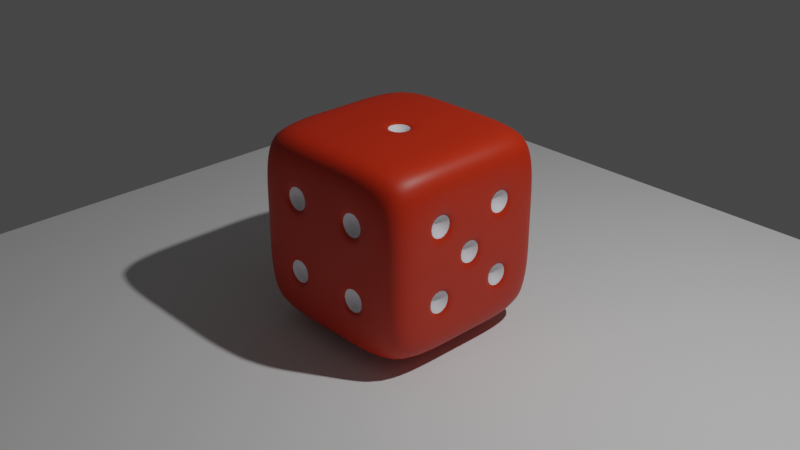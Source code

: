 # Source: Dice2.blend  (saved by Blender 2.82.7; exported with 4.5.12 LTS)
import bpy
from mathutils import Matrix  # noqa: F401  (used for matrix-valued properties, if any)

bpy.ops.wm.read_factory_settings(use_empty=True)
scene = bpy.context.scene
scene.name = 'Scene'

# ---- collections
col_collection = bpy.data.collections.new('Collection'); scene.collection.children.link(col_collection)

# ---- materials (node trees are filled in below, after node groups)
mat_maincolor = bpy.data.materials.new('MainColor')
mat_maincolor.use_transparent_shadow = False
mat_holes = bpy.data.materials.new('Holes')
mat_holes.use_transparent_shadow = False

# ---- material node trees
mat_maincolor.use_nodes = True; mat_maincolor.node_tree.nodes.clear()
_N = mat_maincolor.node_tree.nodes; _L = mat_maincolor.node_tree.links
n0 = _N.new('ShaderNodeOutputMaterial'); n0.name = 'Material Output'; n0.location = (300, 300)
n1 = _N.new('ShaderNodeBsdfPrincipled'); n1.name = 'Principled BSDF'; n1.location = (10, 300)
n1.distribution = 'GGX'
n1.subsurface_method = 'BURLEY'
n1.inputs[0].default_value = (0.5214, 0.02143, 0.0, 1.0)
n1.inputs[3].default_value = 1.45
n1.inputs[27].default_value = (0.0, 0.0, 0.0, 1.0)
n1.inputs[28].default_value = 1.0
_L.new(n1.outputs[0], n0.inputs[0])
n0.is_active_output = True
mat_holes.use_nodes = True; mat_holes.node_tree.nodes.clear()
_N = mat_holes.node_tree.nodes; _L = mat_holes.node_tree.links
n0 = _N.new('ShaderNodeOutputMaterial'); n0.name = 'Material Output'; n0.location = (300, 300)
n1 = _N.new('ShaderNodeBsdfPrincipled'); n1.name = 'Principled BSDF'; n1.location = (10, 300)
n1.distribution = 'GGX'
n1.subsurface_method = 'BURLEY'
n1.inputs[0].default_value = (0.7761, 0.7526, 0.8, 1.0)
n1.inputs[3].default_value = 1.45
n1.inputs[27].default_value = (0.0, 0.0, 0.0, 1.0)
n1.inputs[28].default_value = 1.0
_L.new(n1.outputs[0], n0.inputs[0])
n0.is_active_output = True

# ---- world
world_world = bpy.data.worlds.new('World'); scene.world = world_world
world_world.use_nodes = True; world_world.node_tree.nodes.clear()
_N = world_world.node_tree.nodes; _L = world_world.node_tree.links
n0 = _N.new('ShaderNodeOutputWorld'); n0.name = 'World Output'; n0.location = (300, 300)
n1 = _N.new('ShaderNodeBackground'); n1.name = 'Background'; n1.location = (10, 300)
n1.inputs[0].default_value = (0.05088, 0.05088, 0.05088, 1.0)
_L.new(n1.outputs[0], n0.inputs[0])
n0.is_active_output = True
world_world.color = (0.05088, 0.05088, 0.05088)
world_world.use_sun_shadow = False
world_world.sun_shadow_jitter_overblur = 0.0

# ---- cameras
cam_camera = bpy.data.cameras.new('Camera')
cam_camera.clip_end = 100.0
cam_camera.ortho_scale = 7.314

# ---- lights
light_light = bpy.data.lights.new('Light', 'POINT')
light_light.transmission_factor = 0.0
light_light.energy = 1000.0
light_light.shadow_soft_size = 0.1
light_light.shadow_maximum_resolution = 0.006
light_light.use_absolute_resolution = True

# ---- meshes
me_cube = bpy.data.meshes.new('Cube')
me_cube.from_pydata([(0.9153, 0.9153, 0.9153), (0.9153, 0.9153, -0.9153), (0.9153, -0.9153, 0.9153), (0.9153, -0.9153, -0.9153), (-0.9153, 0.9153, 0.9153), (-0.9153, 0.9153, -0.9153), (-0.9153, -0.9153, 0.9153), (-0.9153, -0.9153, -0.9153), (0.6, 1.0, -1.0), (0.2, 1.0, -1.0), (-0.2, 1.0, -1.0), (-0.6, 1.0, -1.0), (0.6, -1.0, 1.0), (0.2, -1.0, 1.0), (-0.2, -1.0, 1.0), (-0.6, -1.0, 1.0), (-0.6, -1.0, -1.0), (-0.2, -1.0, -1.0), (0.2, -1.0, -1.0), (0.6, -1.0, -1.0), (-0.6, 1.0, 1.0), (-0.2, 1.0, 1.0), (0.2, 1.0, 1.0), (0.6, 1.0, 1.0), (-1.0, 0.6, -1.0), (-1.0, 0.2, -1.0), (-1.0, -0.2, -1.0), (-1.0, -0.6, -1.0), (1.0, 0.6, 1.0), (1.0, 0.2, 1.0), (1.0, -0.2, 1.0), (1.0, -0.6, 1.0), (-1.0, -0.6, 1.0), (-1.0, -0.2, 1.0), (-1.0, 0.2, 1.0), (-1.0, 0.6, 1.0), (1.0, -0.6, -1.0), (1.0, -0.2, -1.0), (1.0, 0.2, -1.0), (1.0, 0.6, -1.0), (-0.6, 0.6, -1.0), (-0.6, 0.2, -1.0), (-0.6, -0.2, -1.0), (-0.6, -0.6, -1.0), (-0.2, 0.6, -1.0), (-0.2, 0.2, -1.0), (-0.2, -0.2, -1.0), (-0.2, -0.6, -1.0), (0.2, 0.6, -1.0), (0.2, 0.2, -1.0), (0.2, -0.2, -1.0), (0.2, -0.6, -1.0), (0.6, 0.6, -1.0), (0.6, 0.2, -1.0), (0.6, -0.2, -1.0), (0.6, -0.6, -1.0), (0.6, 0.6, 1.0), (0.6, 0.2, 1.0), (0.6, -0.2, 1.0), (0.6, -0.6, 1.0), (0.2, 0.6, 1.0), (0.2, 0.2, 1.0), (0.2, -0.2, 1.0), (0.2, -0.6, 1.0), (-0.2, 0.6, 1.0), (-0.2, 0.2, 1.0), (-0.2, -0.2, 1.0), (-0.2, -0.6, 1.0), (-0.6, 0.6, 1.0), (-0.6, 0.2, 1.0), (-0.6, -0.2, 1.0), (-0.6, -0.6, 1.0), (1.0, 1.0, 0.6), (1.0, 1.0, 0.2), (1.0, 1.0, -0.2), (1.0, 1.0, -0.6), (-1.0, -1.0, -0.6), (-1.0, -1.0, -0.2), (-1.0, -1.0, 0.2), (-1.0, -1.0, 0.6), (1.0, -1.0, 0.6), (1.0, -1.0, 0.2), (1.0, -1.0, -0.2), (1.0, -1.0, -0.6), (-1.0, 1.0, 0.6), (-1.0, 1.0, 0.2), (-1.0, 1.0, -0.2), (-1.0, 1.0, -0.6), (-0.6, 1.0, 0.6), (-0.6, 1.0, 0.2), (-0.6, 1.0, -0.2), (-0.6, 1.0, -0.6), (-0.2, 1.0, 0.6), (-0.2, 1.0, 0.2), (-0.2, 1.0, -0.2), (-0.2, 1.0, -0.6), (0.2, 1.0, 0.6), (0.2, 1.0, 0.2), (0.2, 1.0, -0.2), (0.2, 1.0, -0.6), (0.6, 1.0, 0.6), (0.6, 1.0, 0.2), (0.6, 1.0, -0.2), (0.6, 1.0, -0.6), (0.6, -1.0, 0.6), (0.6, -1.0, 0.2), (0.6, -1.0, -0.2), (0.6, -1.0, -0.6), (0.2, -1.0, 0.6), (0.2, -1.0, 0.2), (0.2, -1.0, -0.2), (0.2, -1.0, -0.6), (-0.2, -1.0, 0.6), (-0.2, -1.0, 0.2), (-0.2, -1.0, -0.2), (-0.2, -1.0, -0.6), (-0.6, -1.0, 0.6), (-0.6, -1.0, 0.2), (-0.6, -1.0, -0.2), (-0.6, -1.0, -0.6), (1.0, 0.6, 0.6), (1.0, 0.6, 0.2), (1.0, 0.6, -0.2), (1.0, 0.6, -0.6), (1.0, 0.2, 0.6), (1.0, 0.2, 0.2), (1.0, 0.2, -0.2), (1.0, 0.2, -0.6), (1.0, -0.2, 0.6), (1.0, -0.2, 0.2), (1.0, -0.2, -0.2), (1.0, -0.2, -0.6), (1.0, -0.6, 0.6), (1.0, -0.6, 0.2), (1.0, -0.6, -0.2), (1.0, -0.6, -0.6), (-1.0, -0.6, 0.6), (-1.0, -0.6, 0.2), (-1.0, -0.6, -0.2), (-1.0, -0.6, -0.6), (-1.0, -0.2, 0.6), (-1.0, -0.2, 0.2), (-1.0, -0.2, -0.2), (-1.0, -0.2, -0.6), (-1.0, 0.2, 0.6), (-1.0, 0.2, 0.2), (-1.0, 0.2, -0.2), (-1.0, 0.2, -0.6), (-1.0, 0.6, 0.6), (-1.0, 0.6, 0.2), (-1.0, 0.6, -0.2), (-1.0, 0.6, -0.6), (0.1211, 0.1211, 1.0), (-0.1211, 0.1211, 1.0), (-0.1211, -0.1211, 1.0), (0.1211, -0.1211, 1.0), (0.2628, 0.5372, -1.0), (0.5372, 0.5372, -1.0), (0.5372, 0.2628, -1.0), (0.2628, 0.2628, -1.0), (0.2628, -0.2628, -1.0), (0.5372, -0.2628, -1.0), (0.5372, -0.5372, -1.0), (0.2628, -0.5372, -1.0), (-0.5372, 0.5372, -1.0), (-0.2628, 0.5372, -1.0), (-0.2628, 0.2628, -1.0), (-0.5372, 0.2628, -1.0), (-0.5372, -0.2628, -1.0), (-0.2628, -0.2628, -1.0), (-0.2628, -0.5372, -1.0), (-0.5372, -0.5372, -1.0), (0.2707, 0.1293, -1.0), (0.5293, 0.1293, -1.0), (0.5293, -0.1293, -1.0), (0.2707, -0.1293, -1.0), (-0.5293, 0.1293, -1.0), (-0.2707, 0.1293, -1.0), (-0.2707, -0.1293, -1.0), (-0.5293, -0.1293, -1.0), (-1.0, -0.1295, -0.5295), (-1.0, -0.1295, -0.2705), (-1.0, 0.1295, -0.2705), (-1.0, 0.1295, -0.5295), (-1.0, -0.1295, 0.2705), (-1.0, -0.1295, 0.5295), (-1.0, 0.1295, 0.5295), (-1.0, 0.1295, 0.2705), (1.0, -0.2675, -0.5325), (1.0, -0.2675, -0.2675), (1.0, -0.5325, -0.2675), (1.0, -0.5325, -0.5325), (1.0, -0.2675, 0.2675), (1.0, -0.2675, 0.5325), (1.0, -0.5325, 0.5325), (1.0, -0.5325, 0.2675), (1.0, 0.1325, -0.1325), (1.0, 0.1325, 0.1325), (1.0, -0.1325, 0.1325), (1.0, -0.1325, -0.1325), (1.0, 0.5325, -0.5325), (1.0, 0.5325, -0.2675), (1.0, 0.2675, -0.2675), (1.0, 0.2675, -0.5325), (1.0, 0.5325, 0.2675), (1.0, 0.5325, 0.5325), (1.0, 0.2675, 0.5325), (1.0, 0.2675, 0.2675), (0.2593, 1.0, 0.2593), (0.2593, 1.0, 0.5407), (0.5407, 1.0, 0.5407), (0.5407, 1.0, 0.2593), (-0.1407, 1.0, -0.1407), (-0.1407, 1.0, 0.1407), (0.1407, 1.0, 0.1407), (0.1407, 1.0, -0.1407), (-0.5407, 1.0, -0.5407), (-0.5407, 1.0, -0.2593), (-0.2593, 1.0, -0.2593), (-0.2593, 1.0, -0.5407), (-0.2594, -1.0, -0.5406), (-0.2594, -1.0, -0.2594), (-0.5406, -1.0, -0.2594), (-0.5406, -1.0, -0.5406), (-0.2594, -1.0, 0.2594), (-0.2594, -1.0, 0.5406), (-0.5406, -1.0, 0.5406), (-0.5406, -1.0, 0.2594), (0.5406, -1.0, -0.5406), (0.5406, -1.0, -0.2594), (0.2594, -1.0, -0.2594), (0.2594, -1.0, -0.5406), (0.5406, -1.0, 0.2594), (0.5406, -1.0, 0.5406), (0.2594, -1.0, 0.5406), (0.2594, -1.0, 0.2594), (0.0, 0.0, 0.8318), (0.4, 0.4, -0.7811), (0.4, 0.0, -0.7811), (0.4, -0.4, -0.7811), (-0.4, 0.4, -0.7811), (-0.4, 0.0, -0.7811), (-0.4, -0.4, -0.7811), (-0.8534, 0.0, -0.4), (-0.8534, 0.0, 0.4), (0.8347, -0.4, -0.4), (0.8347, -0.4, 0.4), (0.8347, 0.0, 0.0), (0.8347, 0.4, -0.4), (0.8347, 0.4, 0.4), (-0.4, -0.8121, -0.4), (-0.4, -0.8121, 0.4), (0.4, -0.8121, -0.4), (0.4, -0.8121, 0.4), (0.4, 0.8337, 0.4), (0.0, 0.8337, 0.0), (-0.4, 0.8337, -0.4)], [], [(71, 32, 6, 15), (116, 15, 6, 79), (148, 35, 4, 84), (55, 36, 3, 19), (132, 31, 2, 80), (100, 23, 0, 72), (84, 4, 20, 88), (88, 20, 21, 92), (92, 21, 22, 96), (96, 22, 23, 100), (27, 43, 16, 7), (43, 47, 17, 16), (47, 51, 18, 17), (51, 55, 19, 18), (80, 2, 12, 104), (104, 12, 13, 108), (108, 13, 14, 112), (112, 14, 15, 116), (31, 59, 12, 2), (59, 63, 13, 12), (63, 67, 14, 13), (67, 71, 15, 14), (21, 20, 68, 64), (64, 68, 69, 65), (65, 69, 70, 66), (66, 70, 71, 67), (22, 21, 64, 60), (60, 64, 65, 61), (156, 157, 237), (62, 66, 67, 63), (23, 22, 60, 56), (56, 60, 61, 57), (57, 61, 62, 58), (58, 62, 63, 59), (0, 23, 56, 28), (28, 56, 57, 29), (29, 57, 58, 30), (30, 58, 59, 31), (9, 8, 52, 48), (172, 173, 238), (160, 161, 239), (164, 165, 240), (10, 9, 48, 44), (44, 48, 49, 45), (45, 49, 50, 46), (46, 50, 51, 47), (11, 10, 44, 40), (176, 177, 241), (168, 169, 242), (180, 181, 243), (5, 11, 40, 24), (24, 40, 41, 25), (25, 41, 42, 26), (26, 42, 43, 27), (72, 0, 28, 120), (120, 28, 29, 124), (124, 29, 30, 128), (128, 30, 31, 132), (8, 1, 39, 52), (52, 39, 38, 53), (53, 38, 37, 54), (54, 37, 36, 55), (79, 6, 32, 136), (136, 32, 33, 140), (140, 33, 34, 144), (144, 34, 35, 148), (20, 4, 35, 68), (68, 35, 34, 69), (69, 34, 33, 70), (70, 33, 32, 71), (25, 147, 151, 24), (147, 146, 150, 151), (146, 145, 149, 150), (145, 144, 148, 149), (26, 143, 147, 25), (184, 185, 244), (142, 141, 145, 146), (188, 189, 245), (27, 139, 143, 26), (139, 138, 142, 143), (138, 137, 141, 142), (137, 136, 140, 141), (7, 76, 139, 27), (76, 77, 138, 139), (77, 78, 137, 138), (78, 79, 136, 137), (37, 131, 135, 36), (192, 193, 246), (130, 129, 133, 134), (196, 197, 247), (38, 127, 131, 37), (127, 126, 130, 131), (200, 201, 248), (125, 124, 128, 129), (39, 123, 127, 38), (204, 205, 249), (122, 121, 125, 126), (220, 221, 250), (1, 75, 123, 39), (75, 74, 122, 123), (74, 73, 121, 122), (73, 72, 120, 121), (17, 115, 119, 16), (224, 225, 251), (114, 113, 117, 118), (228, 229, 252), (18, 111, 115, 17), (111, 110, 114, 115), (110, 109, 113, 114), (109, 108, 112, 113), (19, 107, 111, 18), (232, 233, 253), (106, 105, 109, 110), (208, 209, 254), (3, 83, 107, 19), (83, 82, 106, 107), (82, 81, 105, 106), (81, 80, 104, 105), (9, 99, 103, 8), (99, 98, 102, 103), (98, 97, 101, 102), (212, 213, 255), (10, 95, 99, 9), (95, 94, 98, 99), (216, 217, 256), (93, 92, 96, 97), (11, 91, 95, 10), (90, 89, 93, 94), (89, 88, 92, 93), (5, 87, 91, 11), (87, 86, 90, 91), (86, 85, 89, 90), (85, 84, 88, 89), (8, 103, 75, 1), (103, 102, 74, 75), (102, 101, 73, 74), (101, 100, 72, 73), (36, 135, 83, 3), (135, 134, 82, 83), (134, 133, 81, 82), (133, 132, 80, 81), (24, 151, 87, 5), (151, 150, 86, 87), (150, 149, 85, 86), (149, 148, 84, 85), (16, 119, 76, 7), (119, 118, 77, 76), (118, 117, 78, 77), (117, 116, 79, 78), (61, 65, 153, 152), (65, 66, 154, 153), (66, 62, 155, 154), (62, 61, 152, 155), (48, 52, 157, 156), (52, 53, 158, 157), (53, 49, 159, 158), (49, 48, 156, 159), (50, 54, 161, 160), (54, 55, 162, 161), (55, 51, 163, 162), (51, 50, 160, 163), (40, 44, 165, 164), (44, 45, 166, 165), (45, 41, 167, 166), (41, 40, 164, 167), (42, 46, 169, 168), (46, 47, 170, 169), (47, 43, 171, 170), (43, 42, 168, 171), (49, 53, 173, 172), (53, 54, 174, 173), (54, 50, 175, 174), (50, 49, 172, 175), (41, 45, 177, 176), (45, 46, 178, 177), (46, 42, 179, 178), (42, 41, 176, 179), (143, 142, 181, 180), (142, 146, 182, 181), (146, 147, 183, 182), (147, 143, 180, 183), (141, 140, 185, 184), (140, 144, 186, 185), (144, 145, 187, 186), (145, 141, 184, 187), (131, 130, 189, 188), (130, 134, 190, 189), (134, 135, 191, 190), (135, 131, 188, 191), (129, 128, 193, 192), (128, 132, 194, 193), (132, 133, 195, 194), (133, 129, 192, 195), (126, 125, 197, 196), (125, 129, 198, 197), (129, 130, 199, 198), (130, 126, 196, 199), (123, 122, 201, 200), (122, 126, 202, 201), (126, 127, 203, 202), (127, 123, 200, 203), (121, 120, 205, 204), (120, 124, 206, 205), (124, 125, 207, 206), (125, 121, 204, 207), (97, 96, 209, 208), (96, 100, 210, 209), (100, 101, 211, 210), (101, 97, 208, 211), (94, 93, 213, 212), (93, 97, 214, 213), (97, 98, 215, 214), (98, 94, 212, 215), (91, 90, 217, 216), (90, 94, 218, 217), (94, 95, 219, 218), (95, 91, 216, 219), (115, 114, 221, 220), (114, 118, 222, 221), (118, 119, 223, 222), (119, 115, 220, 223), (113, 112, 225, 224), (112, 116, 226, 225), (116, 117, 227, 226), (117, 113, 224, 227), (107, 106, 229, 228), (106, 110, 230, 229), (110, 111, 231, 230), (111, 107, 228, 231), (105, 104, 233, 232), (104, 108, 234, 233), (108, 109, 235, 234), (109, 105, 232, 235), (152, 153, 236), (153, 154, 236), (154, 155, 236), (155, 152, 236), (157, 158, 237), (158, 159, 237), (159, 156, 237), (173, 174, 238), (174, 175, 238), (175, 172, 238), (161, 162, 239), (162, 163, 239), (163, 160, 239), (165, 166, 240), (166, 167, 240), (167, 164, 240), (177, 178, 241), (178, 179, 241), (179, 176, 241), (169, 170, 242), (170, 171, 242), (171, 168, 242), (181, 182, 243), (182, 183, 243), (183, 180, 243), (185, 186, 244), (186, 187, 244), (187, 184, 244), (189, 190, 245), (190, 191, 245), (191, 188, 245), (193, 194, 246), (194, 195, 246), (195, 192, 246), (197, 198, 247), (198, 199, 247), (199, 196, 247), (201, 202, 248), (202, 203, 248), (203, 200, 248), (205, 206, 249), (206, 207, 249), (207, 204, 249), (221, 222, 250), (222, 223, 250), (223, 220, 250), (225, 226, 251), (226, 227, 251), (227, 224, 251), (229, 230, 252), (230, 231, 252), (231, 228, 252), (233, 234, 253), (234, 235, 253), (235, 232, 253), (209, 210, 254), (210, 211, 254), (211, 208, 254), (213, 214, 255), (214, 215, 255), (215, 212, 255), (217, 218, 256), (218, 219, 256), (219, 216, 256)])
me_cube.polygons.foreach_set('use_smooth', [True] * 297)
me_cube.polygons.foreach_set('material_index', [0, 0, 0, 0, 0, 0, 0, 0, 0, 0, 0, 0, 0, 0, 0, 0, 0, 0, 0, 0, 0, 0, 0, 0, 0, 0, 0, 0, 1, 0, 0, 0, 0, 0, 0, 0, 0, 0, 0, 1, 1, 1, 0, 0, 0, 0, 0, 1, 1, 1, 0, 0, 0, 0, 0, 0, 0, 0, 0, 0, 0, 0, 0, 0, 0, 0, 0, 0, 0, 0, 0, 0, 0, 0, 0, 1, 0, 1, 0, 0, 0, 0, 0, 0, 0, 0, 0, 1, 0, 1, 0, 0, 1, 0, 0, 1, 0, 1, 0, 0, 0, 0, 0, 1, 0, 1, 0, 0, 0, 0, 0, 1, 0, 1, 0, 0, 0, 0, 0, 0, 0, 1, 0, 0, 1, 0, 0, 0, 0, 0, 0, 0, 0, 0, 0, 0, 0, 0, 0, 0, 0, 0, 0, 0, 0, 0, 0, 0, 0, 0, 0, 0, 0, 0, 0, 0, 0, 0, 0, 0, 0, 0, 0, 0, 0, 0, 0, 0, 0, 0, 0, 0, 0, 0, 0, 0, 0, 0, 0, 0, 0, 0, 0, 0, 0, 0, 0, 0, 0, 0, 0, 0, 0, 0, 0, 0, 0, 0, 0, 0, 0, 0, 0, 0, 0, 0, 0, 0, 0, 0, 0, 0, 0, 0, 0, 0, 0, 0, 0, 0, 0, 0, 0, 0, 0, 0, 0, 0, 0, 0, 0, 0, 0, 1, 1, 1, 1, 1, 1, 1, 1, 1, 1, 1, 1, 1, 1, 1, 1, 1, 1, 1, 1, 1, 1, 1, 1, 1, 1, 1, 1, 1, 1, 1, 1, 1, 1, 1, 1, 1, 1, 1, 1, 1, 1, 1, 1, 1, 1, 1, 1, 1, 1, 1, 1, 1, 1, 1, 1, 1, 1, 1, 1, 1, 1, 1, 1])
_uv = me_cube.uv_layers.new(name='UVMap')
_uv.uv.foreach_set('vector', [0.825, 0.7, 0.875, 0.7, 0.875, 0.75, 0.825, 0.75, 0.575, 0.95, 0.625, 0.95, 0.625, 1.0, 0.575, 1.0, 0.575, 0.2, 0.625, 0.2, 0.625, 0.25, 0.575, 0.25, 0.325, 0.7, 0.375, 0.7, 0.375, 0.75, 0.325, 0.75, 0.575, 0.7, 0.625, 0.7, 0.625, 0.75, 0.575, 0.75, 0.575, 0.45, 0.625, 0.45, 0.625, 0.5, 0.575, 0.5, 0.575, 0.25, 0.625, 0.25, 0.625, 0.3, 0.575, 0.3, 0.575, 0.3, 0.625, 0.3, 0.625, 0.35, 0.575, 0.35, 0.575, 0.35, 0.625, 0.35, 0.625, 0.4, 0.575, 0.4, 0.575, 0.4, 0.625, 0.4, 0.625, 0.45, 0.575, 0.45, 0.125, 0.7, 0.175, 0.7, 0.175, 0.75, 0.125, 0.75, 0.175, 0.7, 0.225, 0.7, 0.225, 0.75, 0.175, 0.75, 0.225, 0.7, 0.275, 0.7, 0.275, 0.75, 0.225, 0.75, 0.275, 0.7, 0.325, 0.7, 0.325, 0.75, 0.275, 0.75, 0.575, 0.75, 0.625, 0.75, 0.625, 0.8, 0.575, 0.8, 0.575, 0.8, 0.625, 0.8, 0.625, 0.85, 0.575, 0.85, 0.575, 0.85, 0.625, 0.85, 0.625, 0.9, 0.575, 0.9, 0.575, 0.9, 0.625, 0.9, 0.625, 0.95, 0.575, 0.95, 0.625, 0.7, 0.675, 0.7, 0.675, 0.75, 0.625, 0.75, 0.675, 0.7, 0.725, 0.7, 0.725, 0.75, 0.675, 0.75, 0.725, 0.7, 0.775, 0.7, 0.775, 0.75, 0.725, 0.75, 0.775, 0.7, 0.825, 0.7, 0.825, 0.75, 0.775, 0.75, 0.775, 0.5, 0.825, 0.5, 0.825, 0.55, 0.775, 0.55, 0.775, 0.55, 0.825, 0.55, 0.825, 0.6, 0.775, 0.6, 0.775, 0.6, 0.825, 0.6, 0.825, 0.65, 0.775, 0.65, 0.775, 0.65, 0.825, 0.65, 0.825, 0.7, 0.775, 0.7, 0.725, 0.5, 0.775, 0.5, 0.775, 0.55, 0.725, 0.55, 0.725, 0.55, 0.775, 0.55, 0.775, 0.6, 0.725, 0.6, 0.2828, 0.5578, 0.3172, 0.5578, 0.3, 0.575, 0.725, 0.65, 0.775, 0.65, 0.775, 0.7, 0.725, 0.7, 0.675, 0.5, 0.725, 0.5, 0.725, 0.55, 0.675, 0.55, 0.675, 0.55, 0.725, 0.55, 0.725, 0.6, 0.675, 0.6, 0.675, 0.6, 0.725, 0.6, 0.725, 0.65, 0.675, 0.65, 0.675, 0.65, 0.725, 0.65, 0.725, 0.7, 0.675, 0.7, 0.625, 0.5, 0.675, 0.5, 0.675, 0.55, 0.625, 0.55, 0.625, 0.55, 0.675, 0.55, 0.675, 0.6, 0.625, 0.6, 0.625, 0.6, 0.675, 0.6, 0.675, 0.65, 0.625, 0.65, 0.625, 0.65, 0.675, 0.65, 0.675, 0.7, 0.625, 0.7, 0.275, 0.5, 0.325, 0.5, 0.325, 0.55, 0.275, 0.55, 0.2838, 0.6088, 0.3162, 0.6088, 0.3, 0.625, 0.2828, 0.6578, 0.3172, 0.6578, 0.3, 0.675, 0.1828, 0.5578, 0.2172, 0.5578, 0.2, 0.575, 0.225, 0.5, 0.275, 0.5, 0.275, 0.55, 0.225, 0.55, 0.225, 0.55, 0.275, 0.55, 0.275, 0.6, 0.225, 0.6, 0.225, 0.6, 0.275, 0.6, 0.275, 0.65, 0.225, 0.65, 0.225, 0.65, 0.275, 0.65, 0.275, 0.7, 0.225, 0.7, 0.175, 0.5, 0.225, 0.5, 0.225, 0.55, 0.175, 0.55, 0.1838, 0.6088, 0.2162, 0.6088, 0.2, 0.625, 0.1828, 0.6578, 0.2172, 0.6578, 0.2, 0.675, 0.4338, 0.1088, 0.4662, 0.1088, 0.45, 0.125, 0.125, 0.5, 0.175, 0.5, 0.175, 0.55, 0.125, 0.55, 0.125, 0.55, 0.175, 0.55, 0.175, 0.6, 0.125, 0.6, 0.125, 0.6, 0.175, 0.6, 0.175, 0.65, 0.125, 0.65, 0.125, 0.65, 0.175, 0.65, 0.175, 0.7, 0.125, 0.7, 0.575, 0.5, 0.625, 0.5, 0.625, 0.55, 0.575, 0.55, 0.575, 0.55, 0.625, 0.55, 0.625, 0.6, 0.575, 0.6, 0.575, 0.6, 0.625, 0.6, 0.625, 0.65, 0.575, 0.65, 0.575, 0.65, 0.625, 0.65, 0.625, 0.7, 0.575, 0.7, 0.325, 0.5, 0.375, 0.5, 0.375, 0.55, 0.325, 0.55, 0.325, 0.55, 0.375, 0.55, 0.375, 0.6, 0.325, 0.6, 0.325, 0.6, 0.375, 0.6, 0.375, 0.65, 0.325, 0.65, 0.325, 0.65, 0.375, 0.65, 0.375, 0.7, 0.325, 0.7, 0.575, 0.0, 0.625, 0.0, 0.625, 0.05, 0.575, 0.05, 0.575, 0.05, 0.625, 0.05, 0.625, 0.1, 0.575, 0.1, 0.575, 0.1, 0.625, 0.1, 0.625, 0.15, 0.575, 0.15, 0.575, 0.15, 0.625, 0.15, 0.625, 0.2, 0.575, 0.2, 0.825, 0.5, 0.875, 0.5, 0.875, 0.55, 0.825, 0.55, 0.825, 0.55, 0.875, 0.55, 0.875, 0.6, 0.825, 0.6, 0.825, 0.6, 0.875, 0.6, 0.875, 0.65, 0.825, 0.65, 0.825, 0.65, 0.875, 0.65, 0.875, 0.7, 0.825, 0.7, 0.375, 0.15, 0.425, 0.15, 0.425, 0.2, 0.375, 0.2, 0.425, 0.15, 0.475, 0.15, 0.475, 0.2, 0.425, 0.2, 0.475, 0.15, 0.525, 0.15, 0.525, 0.2, 0.475, 0.2, 0.525, 0.15, 0.575, 0.15, 0.575, 0.2, 0.525, 0.2, 0.375, 0.1, 0.425, 0.1, 0.425, 0.15, 0.375, 0.15, 0.5338, 0.1088, 0.5662, 0.1088, 0.55, 0.125, 0.475, 0.1, 0.525, 0.1, 0.525, 0.15, 0.475, 0.15, 0.4334, 0.6584, 0.4666, 0.6584, 0.45, 0.675, 0.375, 0.05, 0.425, 0.05, 0.425, 0.1, 0.375, 0.1, 0.425, 0.05, 0.475, 0.05, 0.475, 0.1, 0.425, 0.1, 0.475, 0.05, 0.525, 0.05, 0.525, 0.1, 0.475, 0.1, 0.525, 0.05, 0.575, 0.05, 0.575, 0.1, 0.525, 0.1, 0.375, 0.0, 0.425, 0.0, 0.425, 0.05, 0.375, 0.05, 0.425, 0.0, 0.475, 0.0, 0.475, 0.05, 0.425, 0.05, 0.475, 0.0, 0.525, 0.0, 0.525, 0.05, 0.475, 0.05, 0.525, 0.0, 0.575, 0.0, 0.575, 0.05, 0.525, 0.05, 0.375, 0.65, 0.425, 0.65, 0.425, 0.7, 0.375, 0.7, 0.5334, 0.6584, 0.5666, 0.6584, 0.55, 0.675, 0.475, 0.65, 0.525, 0.65, 0.525, 0.7, 0.475, 0.7, 0.4834, 0.6084, 0.5166, 0.6084, 0.5, 0.625, 0.375, 0.6, 0.425, 0.6, 0.425, 0.65, 0.375, 0.65, 0.425, 0.6, 0.475, 0.6, 0.475, 0.65, 0.425, 0.65, 0.4334, 0.5584, 0.4666, 0.5584, 0.45, 0.575, 0.525, 0.6, 0.575, 0.6, 0.575, 0.65, 0.525, 0.65, 0.375, 0.55, 0.425, 0.55, 0.425, 0.6, 0.375, 0.6, 0.5334, 0.5584, 0.5666, 0.5584, 0.55, 0.575, 0.475, 0.55, 0.525, 0.55, 0.525, 0.6, 0.475, 0.6, 0.4324, 0.9074, 0.4676, 0.9074, 0.45, 0.925, 0.375, 0.5, 0.425, 0.5, 0.425, 0.55, 0.375, 0.55, 0.425, 0.5, 0.475, 0.5, 0.475, 0.55, 0.425, 0.55, 0.475, 0.5, 0.525, 0.5, 0.525, 0.55, 0.475, 0.55, 0.525, 0.5, 0.575, 0.5, 0.575, 0.55, 0.525, 0.55, 0.375, 0.9, 0.425, 0.9, 0.425, 0.95, 0.375, 0.95, 0.5324, 0.9074, 0.5676, 0.9074, 0.55, 0.925, 0.475, 0.9, 0.525, 0.9, 0.525, 0.95, 0.475, 0.95, 0.4324, 0.8074, 0.4676, 0.8074, 0.45, 0.825, 0.375, 0.85, 0.425, 0.85, 0.425, 0.9, 0.375, 0.9, 0.425, 0.85, 0.475, 0.85, 0.475, 0.9, 0.425, 0.9, 0.475, 0.85, 0.525, 0.85, 0.525, 0.9, 0.475, 0.9, 0.525, 0.85, 0.575, 0.85, 0.575, 0.9, 0.525, 0.9, 0.375, 0.8, 0.425, 0.8, 0.425, 0.85, 0.375, 0.85, 0.5324, 0.8074, 0.5676, 0.8074, 0.55, 0.825, 0.475, 0.8, 0.525, 0.8, 0.525, 0.85, 0.475, 0.85, 0.5324, 0.4074, 0.5676, 0.4074, 0.55, 0.425, 0.375, 0.75, 0.425, 0.75, 0.425, 0.8, 0.375, 0.8, 0.425, 0.75, 0.475, 0.75, 0.475, 0.8, 0.425, 0.8, 0.475, 0.75, 0.525, 0.75, 0.525, 0.8, 0.475, 0.8, 0.525, 0.75, 0.575, 0.75, 0.575, 0.8, 0.525, 0.8, 0.375, 0.4, 0.425, 0.4, 0.425, 0.45, 0.375, 0.45, 0.425, 0.4, 0.475, 0.4, 0.475, 0.45, 0.425, 0.45, 0.475, 0.4, 0.525, 0.4, 0.525, 0.45, 0.475, 0.45, 0.4824, 0.3574, 0.5176, 0.3574, 0.5, 0.375, 0.375, 0.35, 0.425, 0.35, 0.425, 0.4, 0.375, 0.4, 0.425, 0.35, 0.475, 0.35, 0.475, 0.4, 0.425, 0.4, 0.4324, 0.3074, 0.4676, 0.3074, 0.45, 0.325, 0.525, 0.35, 0.575, 0.35, 0.575, 0.4, 0.525, 0.4, 0.375, 0.3, 0.425, 0.3, 0.425, 0.35, 0.375, 0.35, 0.475, 0.3, 0.525, 0.3, 0.525, 0.35, 0.475, 0.35, 0.525, 0.3, 0.575, 0.3, 0.575, 0.35, 0.525, 0.35, 0.375, 0.25, 0.425, 0.25, 0.425, 0.3, 0.375, 0.3, 0.425, 0.25, 0.475, 0.25, 0.475, 0.3, 0.425, 0.3, 0.475, 0.25, 0.525, 0.25, 0.525, 0.3, 0.475, 0.3, 0.525, 0.25, 0.575, 0.25, 0.575, 0.3, 0.525, 0.3, 0.375, 0.45, 0.425, 0.45, 0.425, 0.5, 0.375, 0.5, 0.425, 0.45, 0.475, 0.45, 0.475, 0.5, 0.425, 0.5, 0.475, 0.45, 0.525, 0.45, 0.525, 0.5, 0.475, 0.5, 0.525, 0.45, 0.575, 0.45, 0.575, 0.5, 0.525, 0.5, 0.375, 0.7, 0.425, 0.7, 0.425, 0.75, 0.375, 0.75, 0.425, 0.7, 0.475, 0.7, 0.475, 0.75, 0.425, 0.75, 0.475, 0.7, 0.525, 0.7, 0.525, 0.75, 0.475, 0.75, 0.525, 0.7, 0.575, 0.7, 0.575, 0.75, 0.525, 0.75, 0.375, 0.2, 0.425, 0.2, 0.425, 0.25, 0.375, 0.25, 0.425, 0.2, 0.475, 0.2, 0.475, 0.25, 0.425, 0.25, 0.475, 0.2, 0.525, 0.2, 0.525, 0.25, 0.475, 0.25, 0.525, 0.2, 0.575, 0.2, 0.575, 0.25, 0.525, 0.25, 0.375, 0.95, 0.425, 0.95, 0.425, 1.0, 0.375, 1.0, 0.425, 0.95, 0.475, 0.95, 0.475, 1.0, 0.425, 1.0, 0.475, 0.95, 0.525, 0.95, 0.525, 1.0, 0.475, 1.0, 0.525, 0.95, 0.575, 0.95, 0.575, 1.0, 0.525, 1.0, 0.725, 0.6, 0.775, 0.6, 0.7651, 0.6099, 0.7349, 0.6099, 0.775, 0.6, 0.775, 0.65, 0.7651, 0.6401, 0.7651, 0.6099, 0.775, 0.65, 0.725, 0.65, 0.7349, 0.6401, 0.7651, 0.6401, 0.725, 0.65, 0.725, 0.6, 0.7349, 0.6099, 0.7349, 0.6401, 0.275, 0.55, 0.325, 0.55, 0.3172, 0.5578, 0.2828, 0.5578, 0.325, 0.55, 0.325, 0.6, 0.3172, 0.5922, 0.3172, 0.5578, 0.325, 0.6, 0.275, 0.6, 0.2828, 0.5922, 0.3172, 0.5922, 0.275, 0.6, 0.275, 0.55, 0.2828, 0.5578, 0.2828, 0.5922, 0.275, 0.65, 0.325, 0.65, 0.3172, 0.6578, 0.2828, 0.6578, 0.325, 0.65, 0.325, 0.7, 0.3172, 0.6922, 0.3172, 0.6578, 0.325, 0.7, 0.275, 0.7, 0.2828, 0.6922, 0.3172, 0.6922, 0.275, 0.7, 0.275, 0.65, 0.2828, 0.6578, 0.2828, 0.6922, 0.175, 0.55, 0.225, 0.55, 0.2172, 0.5578, 0.1828, 0.5578, 0.225, 0.55, 0.225, 0.6, 0.2172, 0.5922, 0.2172, 0.5578, 0.225, 0.6, 0.175, 0.6, 0.1828, 0.5922, 0.2172, 0.5922, 0.175, 0.6, 0.175, 0.55, 0.1828, 0.5578, 0.1828, 0.5922, 0.175, 0.65, 0.225, 0.65, 0.2172, 0.6578, 0.1828, 0.6578, 0.225, 0.65, 0.225, 0.7, 0.2172, 0.6922, 0.2172, 0.6578, 0.225, 0.7, 0.175, 0.7, 0.1828, 0.6922, 0.2172, 0.6922, 0.175, 0.7, 0.175, 0.65, 0.1828, 0.6578, 0.1828, 0.6922, 0.275, 0.6, 0.325, 0.6, 0.3162, 0.6088, 0.2838, 0.6088, 0.325, 0.6, 0.325, 0.65, 0.3162, 0.6412, 0.3162, 0.6088, 0.325, 0.65, 0.275, 0.65, 0.2838, 0.6412, 0.3162, 0.6412, 0.275, 0.65, 0.275, 0.6, 0.2838, 0.6088, 0.2838, 0.6412, 0.175, 0.6, 0.225, 0.6, 0.2162, 0.6088, 0.1838, 0.6088, 0.225, 0.6, 0.225, 0.65, 0.2162, 0.6412, 0.2162, 0.6088, 0.225, 0.65, 0.175, 0.65, 0.1838, 0.6412, 0.2162, 0.6412, 0.175, 0.65, 0.175, 0.6, 0.1838, 0.6088, 0.1838, 0.6412, 0.425, 0.1, 0.475, 0.1, 0.4662, 0.1088, 0.4338, 0.1088, 0.475, 0.1, 0.475, 0.15, 0.4662, 0.1412, 0.4662, 0.1088, 0.475, 0.15, 0.425, 0.15, 0.4338, 0.1412, 0.4662, 0.1412, 0.425, 0.15, 0.425, 0.1, 0.4338, 0.1088, 0.4338, 0.1412, 0.525, 0.1, 0.575, 0.1, 0.5662, 0.1088, 0.5338, 0.1088, 0.575, 0.1, 0.575, 0.15, 0.5662, 0.1412, 0.5662, 0.1088, 0.575, 0.15, 0.525, 0.15, 0.5338, 0.1412, 0.5662, 0.1412, 0.525, 0.15, 0.525, 0.1, 0.5338, 0.1088, 0.5338, 0.1412, 0.425, 0.65, 0.475, 0.65, 0.4666, 0.6584, 0.4334, 0.6584, 0.475, 0.65, 0.475, 0.7, 0.4666, 0.6916, 0.4666, 0.6584, 0.475, 0.7, 0.425, 0.7, 0.4334, 0.6916, 0.4666, 0.6916, 0.425, 0.7, 0.425, 0.65, 0.4334, 0.6584, 0.4334, 0.6916, 0.525, 0.65, 0.575, 0.65, 0.5666, 0.6584, 0.5334, 0.6584, 0.575, 0.65, 0.575, 0.7, 0.5666, 0.6916, 0.5666, 0.6584, 0.575, 0.7, 0.525, 0.7, 0.5334, 0.6916, 0.5666, 0.6916, 0.525, 0.7, 0.525, 0.65, 0.5334, 0.6584, 0.5334, 0.6916, 0.475, 0.6, 0.525, 0.6, 0.5166, 0.6084, 0.4834, 0.6084, 0.525, 0.6, 0.525, 0.65, 0.5166, 0.6416, 0.5166, 0.6084, 0.525, 0.65, 0.475, 0.65, 0.4834, 0.6416, 0.5166, 0.6416, 0.475, 0.65, 0.475, 0.6, 0.4834, 0.6084, 0.4834, 0.6416, 0.425, 0.55, 0.475, 0.55, 0.4666, 0.5584, 0.4334, 0.5584, 0.475, 0.55, 0.475, 0.6, 0.4666, 0.5916, 0.4666, 0.5584, 0.475, 0.6, 0.425, 0.6, 0.4334, 0.5916, 0.4666, 0.5916, 0.425, 0.6, 0.425, 0.55, 0.4334, 0.5584, 0.4334, 0.5916, 0.525, 0.55, 0.575, 0.55, 0.5666, 0.5584, 0.5334, 0.5584, 0.575, 0.55, 0.575, 0.6, 0.5666, 0.5916, 0.5666, 0.5584, 0.575, 0.6, 0.525, 0.6, 0.5334, 0.5916, 0.5666, 0.5916, 0.525, 0.6, 0.525, 0.55, 0.5334, 0.5584, 0.5334, 0.5916, 0.525, 0.4, 0.575, 0.4, 0.5676, 0.4074, 0.5324, 0.4074, 0.575, 0.4, 0.575, 0.45, 0.5676, 0.4426, 0.5676, 0.4074, 0.575, 0.45, 0.525, 0.45, 0.5324, 0.4426, 0.5676, 0.4426, 0.525, 0.45, 0.525, 0.4, 0.5324, 0.4074, 0.5324, 0.4426, 0.475, 0.35, 0.525, 0.35, 0.5176, 0.3574, 0.4824, 0.3574, 0.525, 0.35, 0.525, 0.4, 0.5176, 0.3926, 0.5176, 0.3574, 0.525, 0.4, 0.475, 0.4, 0.4824, 0.3926, 0.5176, 0.3926, 0.475, 0.4, 0.475, 0.35, 0.4824, 0.3574, 0.4824, 0.3926, 0.425, 0.3, 0.475, 0.3, 0.4676, 0.3074, 0.4324, 0.3074, 0.475, 0.3, 0.475, 0.35, 0.4676, 0.3426, 0.4676, 0.3074, 0.475, 0.35, 0.425, 0.35, 0.4324, 0.3426, 0.4676, 0.3426, 0.425, 0.35, 0.425, 0.3, 0.4324, 0.3074, 0.4324, 0.3426, 0.425, 0.9, 0.475, 0.9, 0.4676, 0.9074, 0.4324, 0.9074, 0.475, 0.9, 0.475, 0.95, 0.4676, 0.9426, 0.4676, 0.9074, 0.475, 0.95, 0.425, 0.95, 0.4324, 0.9426, 0.4676, 0.9426, 0.425, 0.95, 0.425, 0.9, 0.4324, 0.9074, 0.4324, 0.9426, 0.525, 0.9, 0.575, 0.9, 0.5676, 0.9074, 0.5324, 0.9074, 0.575, 0.9, 0.575, 0.95, 0.5676, 0.9426, 0.5676, 0.9074, 0.575, 0.95, 0.525, 0.95, 0.5324, 0.9426, 0.5676, 0.9426, 0.525, 0.95, 0.525, 0.9, 0.5324, 0.9074, 0.5324, 0.9426, 0.425, 0.8, 0.475, 0.8, 0.4676, 0.8074, 0.4324, 0.8074, 0.475, 0.8, 0.475, 0.85, 0.4676, 0.8426, 0.4676, 0.8074, 0.475, 0.85, 0.425, 0.85, 0.4324, 0.8426, 0.4676, 0.8426, 0.425, 0.85, 0.425, 0.8, 0.4324, 0.8074, 0.4324, 0.8426, 0.525, 0.8, 0.575, 0.8, 0.5676, 0.8074, 0.5324, 0.8074, 0.575, 0.8, 0.575, 0.85, 0.5676, 0.8426, 0.5676, 0.8074, 0.575, 0.85, 0.525, 0.85, 0.5324, 0.8426, 0.5676, 0.8426, 0.525, 0.85, 0.525, 0.8, 0.5324, 0.8074, 0.5324, 0.8426, 0.7349, 0.6099, 0.7651, 0.6099, 0.75, 0.625, 0.7651, 0.6099, 0.7651, 0.6401, 0.75, 0.625, 0.7651, 0.6401, 0.7349, 0.6401, 0.75, 0.625, 0.7349, 0.6401, 0.7349, 0.6099, 0.75, 0.625, 0.3172, 0.5578, 0.3172, 0.5922, 0.3, 0.575, 0.3172, 0.5922, 0.2828, 0.5922, 0.3, 0.575, 0.2828, 0.5922, 0.2828, 0.5578, 0.3, 0.575, 0.3162, 0.6088, 0.3162, 0.6412, 0.3, 0.625, 0.3162, 0.6412, 0.2838, 0.6412, 0.3, 0.625, 0.2838, 0.6412, 0.2838, 0.6088, 0.3, 0.625, 0.3172, 0.6578, 0.3172, 0.6922, 0.3, 0.675, 0.3172, 0.6922, 0.2828, 0.6922, 0.3, 0.675, 0.2828, 0.6922, 0.2828, 0.6578, 0.3, 0.675, 0.2172, 0.5578, 0.2172, 0.5922, 0.2, 0.575, 0.2172, 0.5922, 0.1828, 0.5922, 0.2, 0.575, 0.1828, 0.5922, 0.1828, 0.5578, 0.2, 0.575, 0.2162, 0.6088, 0.2162, 0.6412, 0.2, 0.625, 0.2162, 0.6412, 0.1838, 0.6412, 0.2, 0.625, 0.1838, 0.6412, 0.1838, 0.6088, 0.2, 0.625, 0.2172, 0.6578, 0.2172, 0.6922, 0.2, 0.675, 0.2172, 0.6922, 0.1828, 0.6922, 0.2, 0.675, 0.1828, 0.6922, 0.1828, 0.6578, 0.2, 0.675, 0.4662, 0.1088, 0.4662, 0.1412, 0.45, 0.125, 0.4662, 0.1412, 0.4338, 0.1412, 0.45, 0.125, 0.4338, 0.1412, 0.4338, 0.1088, 0.45, 0.125, 0.5662, 0.1088, 0.5662, 0.1412, 0.55, 0.125, 0.5662, 0.1412, 0.5338, 0.1412, 0.55, 0.125, 0.5338, 0.1412, 0.5338, 0.1088, 0.55, 0.125, 0.4666, 0.6584, 0.4666, 0.6916, 0.45, 0.675, 0.4666, 0.6916, 0.4334, 0.6916, 0.45, 0.675, 0.4334, 0.6916, 0.4334, 0.6584, 0.45, 0.675, 0.5666, 0.6584, 0.5666, 0.6916, 0.55, 0.675, 0.5666, 0.6916, 0.5334, 0.6916, 0.55, 0.675, 0.5334, 0.6916, 0.5334, 0.6584, 0.55, 0.675, 0.5166, 0.6084, 0.5166, 0.6416, 0.5, 0.625, 0.5166, 0.6416, 0.4834, 0.6416, 0.5, 0.625, 0.4834, 0.6416, 0.4834, 0.6084, 0.5, 0.625, 0.4666, 0.5584, 0.4666, 0.5916, 0.45, 0.575, 0.4666, 0.5916, 0.4334, 0.5916, 0.45, 0.575, 0.4334, 0.5916, 0.4334, 0.5584, 0.45, 0.575, 0.5666, 0.5584, 0.5666, 0.5916, 0.55, 0.575, 0.5666, 0.5916, 0.5334, 0.5916, 0.55, 0.575, 0.5334, 0.5916, 0.5334, 0.5584, 0.55, 0.575, 0.4676, 0.9074, 0.4676, 0.9426, 0.45, 0.925, 0.4676, 0.9426, 0.4324, 0.9426, 0.45, 0.925, 0.4324, 0.9426, 0.4324, 0.9074, 0.45, 0.925, 0.5676, 0.9074, 0.5676, 0.9426, 0.55, 0.925, 0.5676, 0.9426, 0.5324, 0.9426, 0.55, 0.925, 0.5324, 0.9426, 0.5324, 0.9074, 0.55, 0.925, 0.4676, 0.8074, 0.4676, 0.8426, 0.45, 0.825, 0.4676, 0.8426, 0.4324, 0.8426, 0.45, 0.825, 0.4324, 0.8426, 0.4324, 0.8074, 0.45, 0.825, 0.5676, 0.8074, 0.5676, 0.8426, 0.55, 0.825, 0.5676, 0.8426, 0.5324, 0.8426, 0.55, 0.825, 0.5324, 0.8426, 0.5324, 0.8074, 0.55, 0.825, 0.5676, 0.4074, 0.5676, 0.4426, 0.55, 0.425, 0.5676, 0.4426, 0.5324, 0.4426, 0.55, 0.425, 0.5324, 0.4426, 0.5324, 0.4074, 0.55, 0.425, 0.5176, 0.3574, 0.5176, 0.3926, 0.5, 0.375, 0.5176, 0.3926, 0.4824, 0.3926, 0.5, 0.375, 0.4824, 0.3926, 0.4824, 0.3574, 0.5, 0.375, 0.4676, 0.3074, 0.4676, 0.3426, 0.45, 0.325, 0.4676, 0.3426, 0.4324, 0.3426, 0.45, 0.325, 0.4324, 0.3426, 0.4324, 0.3074, 0.45, 0.325])
me_cube.materials.append(mat_maincolor)
me_cube.materials.append(mat_holes)
me_cube.use_remesh_preserve_volume = False
me_cube.use_remesh_preserve_attributes = False
me_cube.use_mirror_vertex_groups = False
me_cube.update()
me_plane = bpy.data.meshes.new('Plane')
me_plane.from_pydata([(-1.0, -1.0, 0.0), (1.0, -1.0, 0.0), (-1.0, 1.0, 0.0), (1.0, 1.0, 0.0)], [], [(0, 1, 3, 2)])
_uv = me_plane.uv_layers.new(name='UVMap')
_uv.uv.foreach_set('vector', [0.0, 0.0, 1.0, 0.0, 1.0, 1.0, 0.0, 1.0])
me_plane.use_remesh_fix_poles = True
me_plane.use_remesh_preserve_attributes = False
me_plane.use_mirror_vertex_groups = False
me_plane.update()

# ---- objects
ob_cube = bpy.data.objects.new('Cube', me_cube)
ob_light = bpy.data.objects.new('Light', light_light)
ob_camera = bpy.data.objects.new('Camera', cam_camera)
ob_plane = bpy.data.objects.new('Plane', me_plane)

# ---- transforms, parenting, visibility, modifiers, constraints
ob_cube.location = (0.0, 0.0, 0.0)
ob_cube.lock_rotations_4d = False
ob_cube.empty_display_type = 'ARROWS'
ob_cube.lineart.crease_threshold = 0.0
_m = ob_cube.modifiers.new('Subdivision', 'SUBSURF')
_m.uv_smooth = 'PRESERVE_CORNERS'
_m.levels = 2
_m.show_only_control_edges = False
ob_light.location = (4.076, 1.005, 5.904)
ob_light.rotation_euler = (0.6503, 0.05522, 1.866)
ob_light.lock_rotations_4d = False
ob_light.empty_display_type = 'ARROWS'
ob_light.color = (0.0, 0.0, 0.0, 0.0)
ob_light.lineart.crease_threshold = 0.0
ob_camera.location = (7.359, -6.926, 4.958)
ob_camera.rotation_euler = (1.109, 0.0, 0.8149)
ob_camera.lock_rotations_4d = False
ob_camera.empty_display_type = 'ARROWS'
ob_camera.color = (0.0, 0.0, 0.0, 0.0)
ob_camera.display_type = 'WIRE'
ob_camera.lineart.crease_threshold = 0.0
ob_plane.location = (0.0, 0.0, -1.146)
ob_plane.scale = (4.708, 4.708, 4.708)
ob_plane.lineart.crease_threshold = 0.0

# ---- collection membership
col_collection.objects.link(ob_cube)
col_collection.objects.link(ob_light)
col_collection.objects.link(ob_camera)
col_collection.objects.link(ob_plane)

# ---- scene / render settings (as saved in the file)
scene.camera = ob_camera
scene.frame_start = 1; scene.frame_end = 250; scene.frame_set(1)
scene.render.engine = 'BLENDER_EEVEE_NEXT'
scene.cycles.use_denoising = False
scene.cycles.samples = 128
scene.cycles.sampling_pattern = 'TABULATED_SOBOL'
scene.cycles.use_adaptive_sampling = False
scene.cycles.use_light_tree = False
scene.view_settings.view_transform = 'Filmic'
bpy.context.view_layer.update()
